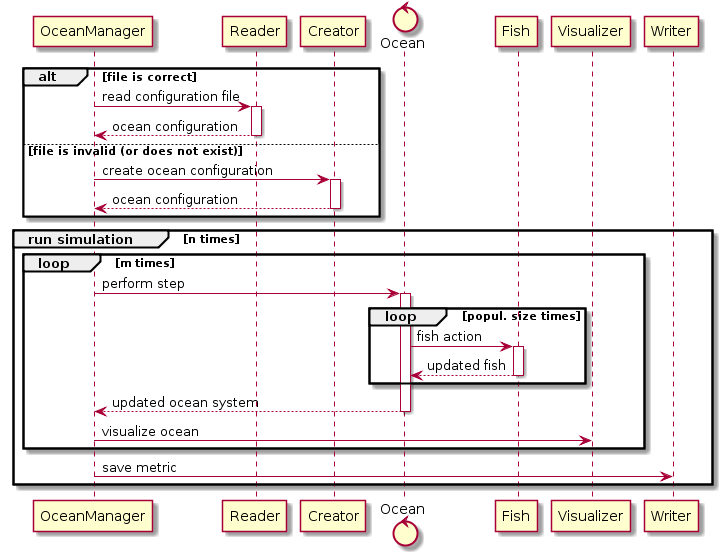

The diagram above was rendered by PlantUML. Its source (embedded in the PNG):
@startuml
participant OceanManager
participant Reader
participant Creator
control Ocean
participant Fish
participant Visualizer
participant Writer

alt file is correct
OceanManager -> Reader : read configuration file
activate Reader
Reader --> OceanManager : ocean configuration
deactivate Reader
else file is invalid (or does not exist)
OceanManager -> Creator : create ocean configuration
activate Creator
Creator --> OceanManager : ocean configuration
deactivate Creator
end
group run simulation [n times] 
loop m times
OceanManager -> Ocean : perform step
activate Ocean
loop popul. size times
Ocean -> Fish : fish action
activate Fish
Fish --> Ocean : updated fish
deactivate Fish
end
Ocean --> OceanManager : updated ocean system
deactivate Ocean
OceanManager -> Visualizer : visualize ocean
end
OceanManager -> Writer : save metric
end
@enduml